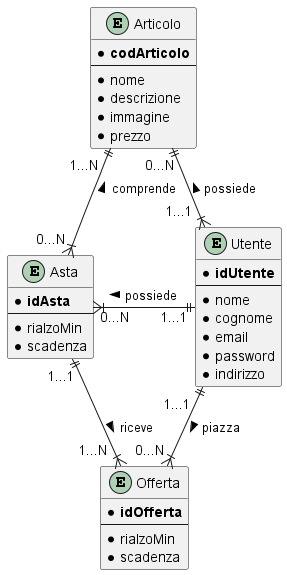

The diagram above was rendered by PlantUML. Its source (embedded in the PNG):
@startuml
' https://plantuml.com/ie-diagram

entity Articolo {
  * **codArticolo**
  --
  * nome
  * descrizione
  * immagine
  * prezzo
}

entity Utente {
    * **idUtente**
    --
    * nome
    * cognome
    * email
    * password
    * indirizzo
}

entity Offerta {
    * **idOfferta**
    --
    * rialzoMin
    * scadenza
}

entity Asta {
    * **idAsta**
    --
    * rialzoMin
    * scadenza
}

Articolo "0...N" ||-d-|{ "1...1  " Utente : possiede <
Articolo "1...N  " ||-d-|{ "0...N " Asta : comprende <
Utente "1...1" ||-l-|{ "0...N" Asta : possiede >
Utente "1...1  " ||-d-|{ "0...N " Offerta : piazza >
Asta "1...1" ||-d-|{ "1...N  " Offerta : riceve >

@enduml